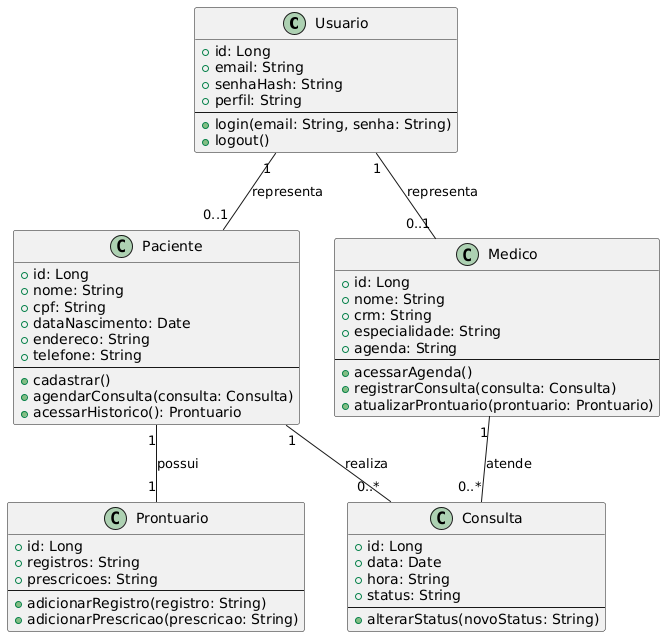

The diagram above was rendered by PlantUML. Its source (embedded in the PNG):
@startuml
' Definição de classes com atributos e métodos

class Usuario {
    +id: Long
    +email: String
    +senhaHash: String
    +perfil: String
    --
    +login(email: String, senha: String)
    +logout()
}

class Paciente {
    +id: Long
    +nome: String
    +cpf: String
    +dataNascimento: Date
    +endereco: String
    +telefone: String
    --
    +cadastrar()
    +agendarConsulta(consulta: Consulta)
    +acessarHistorico(): Prontuario
}

class Medico {
    +id: Long
    +nome: String
    +crm: String
    +especialidade: String
    +agenda: String
    --
    +acessarAgenda()
    +registrarConsulta(consulta: Consulta)
    +atualizarProntuario(prontuario: Prontuario)
}

class Consulta {
    +id: Long
    +data: Date
    +hora: String
    +status: String
    --
    +alterarStatus(novoStatus: String)
}

class Prontuario {
    +id: Long
    +registros: String
    +prescricoes: String
    --
    +adicionarRegistro(registro: String)
    +adicionarPrescricao(prescricao: String)
}

' Relacionamentos principais
Usuario "1" -- "0..1" Paciente : representa
Usuario "1" -- "0..1" Medico : representa

Paciente "1" -- "0..*" Consulta : realiza
Medico "1" -- "0..*" Consulta : atende
Paciente "1" -- "1" Prontuario : possui
@enduml